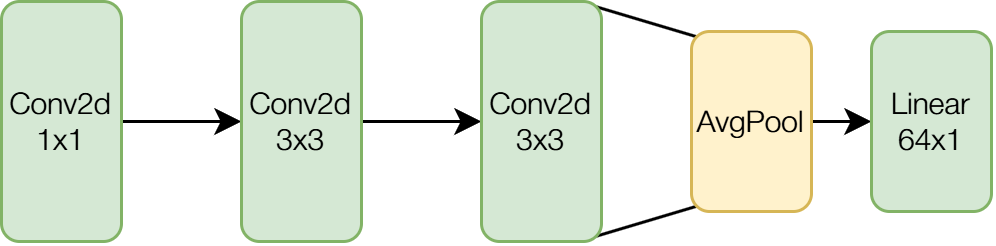

The diagram above was exported from draw.io. Its source (the exported page's mxGraphModel, read from the mxfile embedded in the PNG):
<mxGraphModel dx="771" dy="568" grid="1" gridSize="10" guides="1" tooltips="1" connect="1" arrows="1" fold="1" page="1" pageScale="1" pageWidth="850" pageHeight="1100" math="0" shadow="0">
  <root>
    <mxCell id="0" />
    <mxCell id="1" parent="0" />
    <mxCell id="La_xX1kGfItpXdtoPo8W-4" edge="1" parent="1" source="La_xX1kGfItpXdtoPo8W-1" style="edgeStyle=orthogonalEdgeStyle;rounded=0;orthogonalLoop=1;jettySize=auto;html=1;exitX=1;exitY=0.5;exitDx=0;exitDy=0;entryX=0;entryY=0.5;entryDx=0;entryDy=0;" target="La_xX1kGfItpXdtoPo8W-2">
      <mxGeometry relative="1" as="geometry" />
    </mxCell>
    <mxCell id="La_xX1kGfItpXdtoPo8W-1" parent="1" style="rounded=1;whiteSpace=wrap;html=1;roundedPerimeter=1;fontSize=10;fillColor=#d5e8d4;strokeColor=#82b366;fontFamily=Helvetica Neue Light;" value="Conv2d&lt;div&gt;1x1&lt;/div&gt;" vertex="1">
      <mxGeometry height="80" width="40" x="120" y="80" as="geometry" />
    </mxCell>
    <mxCell id="La_xX1kGfItpXdtoPo8W-5" edge="1" parent="1" source="La_xX1kGfItpXdtoPo8W-2" style="edgeStyle=orthogonalEdgeStyle;rounded=0;orthogonalLoop=1;jettySize=auto;html=1;exitX=1;exitY=0.5;exitDx=0;exitDy=0;entryX=0;entryY=0.5;entryDx=0;entryDy=0;" target="La_xX1kGfItpXdtoPo8W-3">
      <mxGeometry relative="1" as="geometry" />
    </mxCell>
    <mxCell id="La_xX1kGfItpXdtoPo8W-2" parent="1" style="rounded=1;whiteSpace=wrap;html=1;roundedPerimeter=1;fontSize=10;fillColor=#d5e8d4;strokeColor=#82b366;fontFamily=Helvetica Neue Light;" value="Conv2d&lt;div&gt;3x3&lt;/div&gt;" vertex="1">
      <mxGeometry height="80" width="40" x="200" y="80" as="geometry" />
    </mxCell>
    <mxCell id="La_xX1kGfItpXdtoPo8W-7" edge="1" parent="1" source="La_xX1kGfItpXdtoPo8W-3" style="rounded=0;orthogonalLoop=1;jettySize=auto;html=1;exitX=1;exitY=0;exitDx=0;exitDy=0;entryX=0;entryY=0;entryDx=0;entryDy=0;endArrow=none;endFill=0;" target="La_xX1kGfItpXdtoPo8W-6">
      <mxGeometry relative="1" x="0.0111" as="geometry" />
    </mxCell>
    <mxCell id="La_xX1kGfItpXdtoPo8W-8" edge="1" parent="1" source="La_xX1kGfItpXdtoPo8W-3" style="rounded=0;orthogonalLoop=1;jettySize=auto;html=1;exitX=1;exitY=1;exitDx=0;exitDy=0;entryX=0;entryY=1;entryDx=0;entryDy=0;endArrow=none;endFill=0;" target="La_xX1kGfItpXdtoPo8W-6">
      <mxGeometry relative="1" x="0.0111" as="geometry" />
    </mxCell>
    <mxCell id="La_xX1kGfItpXdtoPo8W-3" parent="1" style="rounded=1;whiteSpace=wrap;html=1;roundedPerimeter=1;fontSize=10;fillColor=#d5e8d4;strokeColor=#82b366;fontFamily=Helvetica Neue Light;" value="Conv2d&lt;div&gt;3x3&lt;/div&gt;" vertex="1">
      <mxGeometry height="80" width="40" x="280" y="80" as="geometry" />
    </mxCell>
    <mxCell id="La_xX1kGfItpXdtoPo8W-10" edge="1" parent="1" source="La_xX1kGfItpXdtoPo8W-6" style="edgeStyle=orthogonalEdgeStyle;rounded=0;orthogonalLoop=1;jettySize=auto;html=1;exitX=1;exitY=0.5;exitDx=0;exitDy=0;entryX=0;entryY=0.5;entryDx=0;entryDy=0;" target="La_xX1kGfItpXdtoPo8W-9">
      <mxGeometry relative="1" as="geometry" />
    </mxCell>
    <mxCell id="La_xX1kGfItpXdtoPo8W-6" parent="1" style="rounded=1;whiteSpace=wrap;html=1;roundedPerimeter=1;fontSize=10;fillColor=#fff2cc;strokeColor=#d6b656;fontFamily=Helvetica Neue Light;" value="AvgPool" vertex="1">
      <mxGeometry height="60" width="40" x="350" y="90" as="geometry" />
    </mxCell>
    <mxCell id="La_xX1kGfItpXdtoPo8W-9" parent="1" style="rounded=1;whiteSpace=wrap;html=1;roundedPerimeter=1;fontSize=10;fillColor=#d5e8d4;strokeColor=#82b366;fontFamily=Helvetica Neue Light;" value="Linear&lt;div&gt;64x1&lt;/div&gt;" vertex="1">
      <mxGeometry height="60" width="40" x="410" y="90" as="geometry" />
    </mxCell>
  </root>
</mxGraphModel>